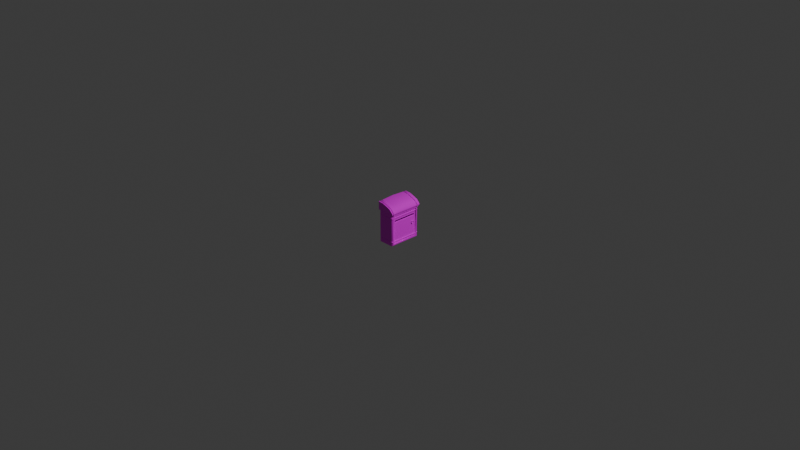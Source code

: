 # Source: mailbox.blend  (saved by Blender 4.5.88; exported with 4.5.12 LTS)
import bpy
from mathutils import Matrix  # noqa: F401  (used for matrix-valued properties, if any)

bpy.ops.wm.read_factory_settings(use_empty=True)
scene = bpy.context.scene
scene.name = 'Scene'

# ---- collections
col_collection = bpy.data.collections.new('Collection'); scene.collection.children.link(col_collection)

# ---- images (referenced by path relative to the original .blend; pixels are not part of the script)
import os
ASSET_DIR = os.environ.get("B2B_ASSET_DIR", "")  # directory of the original .blend (textures are referenced by path, not embedded)
HERE = os.path.dirname(os.path.abspath(__file__))  # packed textures are extracted next to this script under _unpacked/

def load_image(name, relpath, width, height, colorspace="sRGB"):
    """Load a texture the original file referenced (path relative to the .blend, or extracted next to this script)."""
    p = next((c for c in (os.path.join(HERE, relpath), os.path.join(ASSET_DIR, relpath)) if relpath and os.path.exists(c)), "")
    if p:
        img = bpy.data.images.load(p, check_existing=True)
        img.name = name
    else:  # same state as the original file: an image datablock whose file is absent (Cycles renders it pink)
        img = bpy.data.images.new(name, width, height)
        img.source = "FILE"
        img.filepath = "//" + (relpath or name)
    img.colorspace_settings.name = colorspace
    return img
img_mail_box_color_png = load_image('mail_box_color.png', 'mail_box_color.png', 1024, 1024, 'sRGB')

# ---- materials (node trees are filled in below, after node groups)
mat_mailbox = bpy.data.materials.new('MailBox')
mat_mailbox.alpha_threshold = 0.0
mat_mailbox.roughness = 0.5
mat_mailbox.line_color = (0.0, 0.0, 0.0, 1.0)

# ---- material node trees
mat_mailbox.use_nodes = True; mat_mailbox.node_tree.nodes.clear()
_N = mat_mailbox.node_tree.nodes; _L = mat_mailbox.node_tree.links
n0 = _N.new('ShaderNodeOutputMaterial'); n0.name = 'Material Output'; n0.location = (453, 118)
n1 = _N.new('ShaderNodeBsdfPrincipled'); n1.name = 'Principled BSDF'; n1.location = (53, 118)
n1.inputs[2].default_value = 0.1
n1.inputs[3].default_value = 1.45
n2 = _N.new('ShaderNodeTexImage'); n2.name = 'Image Texture'; n2.location = (-374, 47)
n2.image = img_mail_box_color_png
_L.new(n1.outputs[0], n0.inputs[0])
_L.new(n2.outputs[0], n1.inputs[0])
n0.is_active_output = True

# ---- world
world_world = bpy.data.worlds.new('World'); scene.world = world_world
world_world.use_nodes = True; world_world.node_tree.nodes.clear()
_N = world_world.node_tree.nodes; _L = world_world.node_tree.links
n0 = _N.new('ShaderNodeOutputWorld'); n0.name = 'World Output'; n0.location = (200, 100)
n1 = _N.new('ShaderNodeBackground'); n1.name = 'Background'; n1.location = (-200, 100)
n1.inputs[0].default_value = (0.05088, 0.05088, 0.05088, 1.0)
_L.new(n1.outputs[0], n0.inputs[0])
n0.is_active_output = True
world_world.color = (0.05088, 0.05088, 0.05088)
world_world.sun_shadow_jitter_overblur = 0.0

# ---- cameras
cam_camera = bpy.data.cameras.new('Camera')
cam_camera.clip_end = 100.0
cam_camera.ortho_scale = 7.314

# ---- lights
light_light = bpy.data.lights.new('Light', 'POINT')
light_light.energy = 1000.0
light_light.shadow_soft_size = 0.1

# ---- meshes
me_cube = bpy.data.meshes.new('Cube')
me_cube.from_pydata([(0.4314, -0.8525, -1.175), (0.4314, 0.8747, -1.175), (-0.5181, 1.011, 0.6885), (-0.5181, 1.029, -1.312), (-0.5181, -0.9889, 0.6885), (-0.5221, -0.9982, -1.304), (0.4923, 0.8747, 0.6885), (0.4233, 1.011, 0.6885), (0.4721, 0.9711, 0.6885), (0.4923, 0.8747, -1.175), (0.4233, 1.029, -1.312), (0.4721, 0.9711, -1.272), (0.4233, -0.9889, 0.6885), (0.4721, -0.9489, 0.6885), (0.4923, -0.8525, -1.175), (0.4194, -0.9982, -1.304), (0.4721, -0.9489, -1.272), (-0.5221, -0.9982, 0.5542), (-0.5181, 1.029, 0.5462), (0.4314, -0.8525, 0.5559), (0.4314, 0.8747, 0.5559), (0.4923, 0.8747, 0.5559), (0.4721, 0.9711, 0.5491), (0.4233, 1.029, 0.5462), (0.4194, -0.9982, 0.5542), (0.4721, -0.9489, 0.5491), (0.4178, 0.8747, 0.5559), (0.4923, -0.8525, 0.6885), (0.4178, -0.8525, 0.5559), (0.4923, -0.8525, 0.5559), (0.3887, 0.8747, -1.017), (0.3887, 0.8747, -1.102), (0.3887, -0.8525, -1.017), (0.3887, -0.8525, -1.102), (0.3887, 0.8747, 0.4922), (0.3887, 0.8747, 0.4068), (0.3887, -0.8525, 0.4922), (0.3887, -0.8525, 0.4068), (0.4314, 0.8747, 0.2719), (-0.3437, 0.7712, 0.368), (0.4314, -0.8525, 0.2719), (0.4314, 0.7712, 0.2719), (0.4314, 0.7712, 0.1413), (0.4314, -0.8525, 0.141), (0.3791, 0.7707, 0.1696), (0.4314, 0.8747, 0.1413), (0.4314, -0.7498, 0.2719), (0.4314, -0.7498, 0.141), (-0.3437, -0.749, 0.368), (-0.3437, 0.7712, -1.232), (-0.3437, -0.749, -1.232), (0.3791, 0.7712, -1.232), (0.3791, -0.749, -1.232), (0.3791, -0.7498, 0.1696), (0.4741, 0.8747, -1.041), (0.4616, 0.8747, -1.017), (0.4616, 0.8747, -1.102), (0.4741, 0.8747, -1.078), (0.4616, -0.8525, -1.017), (0.4741, -0.8525, -1.041), (0.4741, -0.8525, -1.078), (0.4616, -0.8525, -1.102), (0.4741, 0.8747, 0.4662), (0.461, 0.8747, 0.4922), (0.461, 0.8747, 0.4068), (0.4741, 0.8747, 0.4328), (0.461, -0.8525, 0.4922), (0.4741, -0.8525, 0.4662), (0.4741, -0.8525, 0.4328), (0.461, -0.8525, 0.4068), (0.4173, 0.7712, 0.1696), (0.4314, -0.7498, 0.1417), (0.4173, -0.7498, 0.1696), (-0.5802, -1.064, 1.263), (-0.5802, 1.086, 1.263), (0.5544, -1.064, 0.8283), (0.5544, 1.086, 0.8283), (0.3707, -1.083, 1.047), (-0.2053, -1.081, 1.25), (0.1594, -1.086, 1.138), (-0.2053, 1.07, 1.25), (0.3707, 1.067, 1.047), (0.1594, 1.064, 1.138), (-0.5802, -1.064, 0.7619), (-0.5416, -0.9909, 0.673), (-0.5802, 1.086, 0.7619), (-0.5416, 1.013, 0.673), (0.5544, 1.086, 0.7619), (0.5158, 1.013, 0.673), (0.5544, -1.064, 0.7619), (0.5158, -0.9909, 0.673), (0.3707, 0.8475, 1.047), (-0.4484, -0.783, 0.6547), (0.1594, -0.9933, 1.138), (0.5142, 0.9754, 0.673), (-0.5416, -0.7846, 0.673), (0.517, 0.8897, 0.6712), (0.4241, 0.8912, 0.6547), (0.5529, -0.9819, 0.7634), (-0.5802, -0.9597, 1.263), (0.5505, -0.8493, 0.8322), (0.5544, 1.026, 0.7619), (0.5529, -0.9819, 0.8298), (0.1594, -0.8434, 1.138), (0.3707, -0.8357, 1.047), (-0.4484, 0.9057, 0.6547), (0.4226, -0.8432, 0.6547), (0.5544, 0.8919, 0.7619), (0.5505, -0.8493, 0.7658), (0.5158, -0.8505, 0.673), (-0.5802, 0.8919, 1.263), (-0.2053, -0.8302, 1.25), (0.1594, 0.8398, 1.138), (-0.2053, -0.9848, 1.25), (0.1594, 0.9944, 1.138), (0.3707, 0.9991, 1.047), (0.3707, -0.9884, 1.047), (0.5544, 0.8919, 0.8283), (0.5158, -0.9372, 0.673), (-0.5802, 1.026, 1.263), (0.5544, 1.026, 0.8283), (-0.5802, -0.7912, 1.263), (-0.2053, 1.002, 1.25), (-0.2053, 0.853, 1.25), (-0.5416, 0.8982, 0.673), (-0.5544, -0.9596, 1.285), (-0.5544, -0.7911, 1.285), (0.5787, -0.9818, 0.8516), (0.5763, -0.8492, 0.854), (-0.1794, 1.002, 1.271), (-0.1794, 0.8531, 1.271), (0.1853, -0.9932, 1.16), (0.1853, -0.8433, 1.16), (0.3965, -0.9883, 1.069), (0.3965, -0.8356, 1.069), (0.4239, 0.8882, 0.6251), (0.5416, 0.9755, 0.6948), (0.5416, 0.8926, 0.6948), (0.5802, 1.026, 0.7836), (0.5802, 0.892, 0.7836), (0.5802, 0.892, 0.8501), (0.5763, -0.8492, 0.7875), (0.5416, -0.8504, 0.6948), (0.3965, 0.8476, 1.069), (-0.5544, 0.892, 1.285), (-0.1794, -0.8301, 1.271), (0.1853, 0.8399, 1.16), (-0.1794, -0.9847, 1.271), (0.5416, -0.9371, 0.6948), (0.5787, -0.9818, 0.7851), (-0.5544, 1.026, 1.285), (0.5802, 1.026, 0.8501), (0.1853, 0.9945, 1.16), (0.3965, 0.9991, 1.069), (0.5171, 0.9753, 0.6418), (0.541, 0.9755, 0.6632), (0.5422, 0.8909, 0.6629), (0.5382, -0.9329, 0.6539), (0.5123, -0.933, 0.6322), (0.4192, -0.8212, 0.6138), (0.5112, -0.8442, 0.6293), (0.5382, -0.8463, 0.6539), (-0.5802, 0.05035, 1.312), (0.5524, 0.02134, 0.8787), (-0.2053, 0.0114, 1.298), (0.1594, -0.00182, 1.187), (0.3707, 0.00589, 1.095), (0.4226, 0.02408, 0.6547), (0.5158, 0.02055, 0.673), (0.5524, 0.02134, 0.7638), (0.5188, 0.8874, 0.6419), (0.4904, -0.9305, 0.4922), (0.4904, -0.9305, 0.4068), (-0.4966, -0.9305, 0.4922), (-0.4966, -0.9305, 0.4068), (0.4328, -1.016, 0.4662), (0.4413, -1.003, 0.4922), (0.4413, -1.003, 0.4068), (0.4328, -1.016, 0.4328), (-0.4966, -1.003, 0.4922), (-0.4966, -1.016, 0.4662), (-0.4966, -1.016, 0.4328), (-0.4966, -1.003, 0.4068), (0.4904, -0.9305, -1.004), (0.4904, -0.9305, -1.09), (-0.4966, -0.9305, -1.004), (-0.4966, -0.9305, -1.09), (0.4328, -1.016, -1.03), (0.4416, -1.003, -1.004), (0.4416, -1.003, -1.09), (0.4328, -1.016, -1.064), (-0.4966, -1.003, -1.004), (-0.4966, -1.016, -1.03), (-0.4966, -1.016, -1.064), (-0.4966, -1.003, -1.09), (-0.5016, 0.9569, 0.4922), (-0.5016, 0.9569, 0.4068), (0.4854, 0.9569, 0.4922), (0.4854, 0.9569, 0.4068), (-0.5016, 1.042, 0.4662), (-0.5016, 1.029, 0.4922), (-0.5016, 1.029, 0.4068), (-0.5016, 1.042, 0.4328), (0.4363, 1.029, 0.4922), (0.4271, 1.042, 0.4662), (0.4271, 1.042, 0.4328), (0.4363, 1.029, 0.4068), (-0.5016, 0.9569, -1.004), (-0.5016, 0.9569, -1.09), (0.4854, 0.9569, -1.004), (0.4854, 0.9569, -1.09), (-0.5016, 1.042, -1.03), (-0.5016, 1.029, -1.004), (-0.5016, 1.029, -1.09), (-0.5016, 1.042, -1.064), (0.4361, 1.029, -1.004), (0.4269, 1.042, -1.03), (0.4269, 1.042, -1.064), (0.4361, 1.029, -1.09), (0.3832, 0.7288, -0.2692), (0.4796, 0.6991, -0.2692), (0.3832, 0.7157, -0.3178), (0.4796, 0.69, -0.303), (0.3832, 0.6801, -0.3535), (0.4796, 0.6653, -0.3278), (0.3832, 0.6315, -0.3665), (0.4796, 0.6315, -0.3368), (0.3832, 0.5828, -0.3535), (0.4796, 0.5976, -0.3278), (0.3832, 0.5472, -0.3178), (0.4796, 0.5729, -0.303), (0.3832, 0.5341, -0.2692), (0.4796, 0.5638, -0.2692), (0.3832, 0.5472, -0.2205), (0.4796, 0.5729, -0.2354), (0.3832, 0.5828, -0.1849), (0.4796, 0.5976, -0.2106), (0.3832, 0.6315, -0.1719), (0.4796, 0.6315, -0.2016), (0.3832, 0.6801, -0.1849), (0.4796, 0.6653, -0.2106), (0.3832, 0.7157, -0.2205), (0.4796, 0.69, -0.2354), (0.4796, 0.7157, -0.3178), (0.4796, 0.7288, -0.2692), (0.4796, 0.6801, -0.3535), (0.4796, 0.6315, -0.3665), (0.4796, 0.5828, -0.3535), (0.4796, 0.5472, -0.3178), (0.4796, 0.5341, -0.2692), (0.4796, 0.5472, -0.2205), (0.4796, 0.5828, -0.1849), (0.4796, 0.6315, -0.1719), (0.4796, 0.6801, -0.1849), (0.4796, 0.7157, -0.2205), (0.4479, 0.69, -0.303), (0.4479, 0.6991, -0.2692), (0.4479, 0.6653, -0.3278), (0.4479, 0.6315, -0.3368), (0.4479, 0.5976, -0.3278), (0.4479, 0.5729, -0.303), (0.4479, 0.5638, -0.2692), (0.4479, 0.5729, -0.2354), (0.4479, 0.5976, -0.2106), (0.4479, 0.6315, -0.2016), (0.4479, 0.6653, -0.2106), (0.4479, 0.69, -0.2354)], [], [(20, 21, 26), (17, 4, 2, 18), (15, 24, 17, 5), (14, 9, 1, 0), (21, 9, 11, 22), (22, 11, 10, 23), (24, 15, 16, 25), (15, 10, 11, 16), (16, 11, 9, 14), (18, 2, 7, 23), (3, 10, 15, 5), (24, 12, 4, 17), (13, 25, 29, 27), (12, 24, 25, 13), (8, 22, 23, 7), (6, 21, 22, 8), (38, 20, 41), (21, 6, 27, 29), (26, 21, 29, 28), (40, 43, 47, 46), (44, 39, 49, 51), (3, 18, 23, 10), (17, 18, 3, 5), (25, 16, 14, 29), (29, 14, 0, 43, 40, 19), (9, 21, 20, 38, 45, 1), (45, 38, 41, 42), (52, 51, 49, 50), (39, 48, 50, 49), (52, 53, 44, 51), (58, 59, 54, 55), (56, 57, 60, 61), (58, 55, 30, 32), (54, 59, 60, 57), (33, 31, 56, 61), (66, 67, 62, 63), (64, 65, 68, 69), (66, 63, 34, 36), (62, 67, 68, 65), (37, 35, 64, 69), (70, 72, 71, 42), (44, 53, 72, 70), (72, 46, 71), (41, 20, 19, 46), (46, 19, 40), (48, 53, 52, 50), (42, 41, 70), (48, 46, 72, 53), (70, 41, 39, 44), (48, 39, 41, 46), (1, 45, 42, 71, 43, 0), (113, 78, 79, 93), (93, 79, 77, 116), (113, 99, 73, 78), (102, 116, 77, 75), (73, 83, 89, 75, 77, 79, 78), (88, 86, 85, 87), (84, 90, 89, 83), (97, 88, 94), (94, 88, 87, 101), (102, 75, 89, 98), (163, 100, 108, 169), (168, 96, 107, 169), (167, 97, 96, 168), (105, 124, 86), (163, 166, 104, 100), (164, 162, 121, 111), (165, 103, 104, 166), (164, 111, 103, 165), (90, 106, 118), (90, 118, 98, 89), (80, 122, 114, 82), (82, 114, 115, 81), (80, 74, 119, 122), (76, 81, 115, 120), (124, 95, 84, 83, 85, 86), (76, 120, 101, 87), (123, 112, 146, 130), (102, 98, 149, 127), (161, 160, 109), (104, 103, 132, 134), (76, 87, 85, 74, 80, 82, 81), (112, 91, 143, 146), (98, 118, 148, 149), (111, 121, 126, 145), (74, 85, 83, 73, 99, 121, 162, 110, 119), (94, 101, 138, 136), (94, 136, 155, 154), (110, 123, 130, 144), (121, 99, 125, 126), (100, 104, 134, 128), (101, 120, 151, 138), (151, 140, 139, 138), (148, 142, 141, 149), (151, 153, 143, 140), (129, 150, 144, 130), (152, 146, 143, 153), (129, 130, 146, 152), (128, 127, 149, 141), (128, 134, 133, 127), (145, 126, 125, 147), (132, 131, 133, 134), (145, 147, 131, 132), (137, 136, 138, 139), (107, 96, 137, 139), (103, 111, 145, 132), (114, 122, 129, 152), (160, 159, 106, 109), (115, 114, 152, 153), (122, 119, 150, 129), (116, 102, 127, 133), (120, 115, 153, 151), (99, 113, 147, 125), (93, 116, 133, 131), (113, 93, 131, 147), (117, 107, 139, 140), (91, 117, 140, 143), (119, 110, 144, 150), (108, 100, 128, 141), (161, 109, 142), (136, 137, 156, 155), (160, 161, 157, 158), (108, 141, 142, 109), (142, 148, 157, 161), (148, 118, 158, 157), (118, 106, 159, 158), (154, 170, 135), (123, 164, 165, 112), (112, 165, 166, 91), (123, 110, 162, 164), (117, 91, 166, 163), (106, 167, 168, 109), (109, 168, 169, 108), (117, 163, 169, 107), (156, 170, 154, 155), (137, 96, 156), (97, 105, 86, 88), (84, 95, 92), (105, 92, 95, 124), (96, 97, 135, 170), (154, 135, 97, 94), (159, 160, 158), (96, 170, 156), (106, 90, 84, 92), (173, 171, 172, 174), (179, 180, 175, 176), (177, 178, 181, 182), (179, 176, 171, 173), (175, 180, 181, 178), (171, 176, 175, 178, 177, 172), (174, 172, 177, 182), (179, 173, 174, 182, 181, 180), (185, 183, 184, 186), (191, 192, 187, 188), (189, 190, 193, 194), (191, 188, 183, 185), (187, 192, 193, 190), (183, 188, 187, 190, 189, 184), (186, 184, 189, 194), (191, 185, 186, 194, 193, 192), (197, 195, 196, 198), (203, 204, 199, 200), (201, 202, 205, 206), (203, 200, 195, 197), (199, 204, 205, 202), (195, 200, 199, 202, 201, 196), (198, 196, 201, 206), (203, 197, 198, 206, 205, 204), (209, 207, 208, 210), (215, 216, 211, 212), (213, 214, 217, 218), (215, 212, 207, 209), (211, 216, 217, 214), (207, 212, 211, 214, 213, 208), (210, 208, 213, 218), (215, 209, 210, 218, 217, 216), (219, 244, 243, 221), (221, 243, 245, 223), (223, 245, 246, 225), (225, 246, 247, 227), (227, 247, 248, 229), (229, 248, 249, 231), (231, 249, 250, 233), (233, 250, 251, 235), (235, 251, 252, 237), (237, 252, 253, 239), (226, 224, 257, 258), (239, 253, 254, 241), (241, 254, 244, 219), (219, 221, 223, 225, 227, 229, 231, 233, 235, 237, 239, 241), (220, 222, 243, 244), (222, 224, 245, 243), (224, 226, 246, 245), (226, 228, 247, 246), (228, 230, 248, 247), (230, 232, 249, 248), (232, 234, 250, 249), (234, 236, 251, 250), (236, 238, 252, 251), (238, 240, 253, 252), (240, 242, 254, 253), (242, 220, 244, 254), (255, 256, 266, 265, 264, 263, 262, 261, 260, 259, 258, 257), (240, 238, 264, 265), (234, 232, 261, 262), (228, 226, 258, 259), (242, 240, 265, 266), (222, 220, 256, 255), (236, 234, 262, 263), (230, 228, 259, 260), (220, 242, 266, 256), (224, 222, 255, 257), (238, 236, 263, 264), (232, 230, 260, 261)])
me_cube.polygons.foreach_set('use_smooth', [True] * 214)
_k = set([(0, 1), (0, 43), (1, 45), (2, 4), (2, 7), (2, 18), (3, 5), (3, 10), (3, 18), (4, 12), (4, 17), (5, 15), (5, 17), (6, 8), (6, 27), (7, 8), (7, 23), (10, 15), (10, 23), (12, 13), (12, 24), (13, 27), (15, 24), (19, 20), (19, 40), (20, 38), (38, 45), (39, 41), (39, 48), (39, 49), (40, 43), (41, 42), (41, 46), (42, 70), (42, 71), (44, 51), (44, 53), (44, 70), (46, 48), (46, 71), (48, 50), (49, 50), (49, 51), (50, 52), (51, 52), (52, 53), (53, 72), (71, 72), (73, 78), (73, 83), (73, 99), (74, 80), (74, 85), (74, 119), (75, 77), (75, 89), (76, 81), (76, 87), (77, 79), (78, 79), (80, 82), (81, 82), (83, 84), (83, 85), (83, 89), (84, 90), (84, 92), (84, 95), (85, 86), (85, 87), (86, 88), (86, 105), (86, 124), (87, 88), (87, 101), (88, 94), (88, 97), (89, 90), (89, 98), (90, 106), (90, 118), (91, 112), (91, 117), (92, 95), (92, 105), (93, 113), (93, 116), (94, 97), (94, 101), (95, 124), (96, 97), (96, 107), (96, 168), (97, 135), (97, 167), (98, 102), (98, 118), (99, 113), (99, 121), (99, 125), (100, 104), (100, 108), (102, 116), (103, 104), (103, 111), (105, 124), (106, 109), (106, 118), (106, 159), (106, 167), (107, 117), (107, 169), (108, 109), (108, 169), (109, 168), (110, 119), (110, 123), (110, 144), (110, 162), (111, 121), (112, 123), (114, 115), (114, 122), (115, 120), (119, 122), (119, 150), (121, 126), (121, 162), (125, 147), (126, 145), (127, 133), (127, 149), (128, 134), (128, 141), (129, 150), (129, 152), (130, 144), (130, 146), (131, 133), (131, 147), (132, 134), (132, 145), (135, 154), (135, 170), (136, 137), (136, 138), (136, 155), (137, 139), (137, 156), (138, 151), (139, 140), (140, 143), (141, 142), (142, 148), (142, 161), (143, 146), (148, 149), (148, 157), (151, 153), (152, 153), (154, 155), (155, 156), (156, 170), (157, 158), (157, 161), (158, 159), (159, 160), (160, 161), (173, 174), (173, 179), (174, 182), (179, 180), (180, 181), (181, 182), (185, 186), (185, 191), (186, 194), (191, 192), (192, 193), (193, 194), (195, 196), (195, 200), (196, 201), (199, 200), (199, 202), (201, 202), (207, 208), (207, 212), (208, 213), (211, 212), (211, 214), (213, 214), (220, 222), (220, 242), (222, 224), (224, 226), (226, 228), (228, 230), (230, 232), (232, 234), (234, 236), (236, 238), (238, 240), (240, 242), (243, 244), (243, 245), (244, 254), (245, 246), (246, 247), (247, 248), (248, 249), (249, 250), (250, 251), (251, 252), (252, 253), (253, 254)])
me_cube.attributes.new('sharp_edge', 'BOOLEAN', 'EDGE').data.foreach_set('value', [ (min(e.vertices), max(e.vertices)) in _k for e in me_cube.edges])
_uv = me_cube.uv_layers.new(name='UVMap')
_uv.uv.foreach_set('vector', [0.6927, 0.2697, 0.6927, 0.27, 0.6927, 0.2696, 0.2522, 0.005201, 0.27, 0.00643, 0.27, 0.2714, 0.2512, 0.2738, 0.6772, 0.7567, 0.6772, 0.5105, 0.8019, 0.5105, 0.8019, 0.7567, 0.9868, 0.6942, 0.9868, 0.4654, 0.9948, 0.4654, 0.9948, 0.6942, 0.3008, 0.02274, 0.3008, 0.2519, 0.288, 0.2648, 0.288, 0.02378, 0.288, 0.02378, 0.288, 0.2648, 0.2804, 0.2703, 0.2804, 0.02445, 0.6772, 0.5105, 0.6772, 0.7567, 0.6701, 0.7524, 0.6701, 0.5111, 0.1299, 0.7749, 0.1304, 0.5063, 0.137, 0.5139, 0.137, 0.7683, 0.5425, 0.2648, 0.288, 0.2648, 0.3008, 0.2519, 0.5297, 0.2519, 0.2804, 0.5392, 0.2804, 0.5203, 0.4052, 0.5204, 0.4051, 0.5392, 0.005705, 0.5063, 0.1304, 0.5063, 0.1299, 0.7749, 0.005201, 0.7749, 0.6772, 0.5105, 0.6766, 0.4927, 0.8014, 0.4927, 0.8019, 0.5105, 0.5425, 0.005336, 0.5425, 0.02379, 0.5297, 0.02276, 0.5297, 0.005212, 0.6766, 0.4927, 0.6772, 0.5105, 0.6701, 0.5111, 0.6701, 0.4927, 0.4116, 0.5203, 0.4116, 0.5387, 0.4051, 0.5392, 0.4052, 0.5204, 0.3008, 0.005201, 0.3008, 0.02274, 0.288, 0.02378, 0.288, 0.005323, 0.2804, 0.3183, 0.2804, 0.2807, 0.2941, 0.3183, 0.3008, 0.02274, 0.3008, 0.005201, 0.5297, 0.005212, 0.5297, 0.02276, 0.9404, 0.7046, 0.9502, 0.7046, 0.9502, 0.9335, 0.9404, 0.9335, 0.5093, 0.3183, 0.5093, 0.3357, 0.4957, 0.3357, 0.4957, 0.3183, 0.7225, 0.2966, 0.8183, 0.2703, 0.8183, 0.4823, 0.7225, 0.4823, 0.2804, 0.7854, 0.2804, 0.5392, 0.4051, 0.5392, 0.4051, 0.7854, 0.2522, 0.005201, 0.2512, 0.2738, 0.005201, 0.2738, 0.006271, 0.005201, 0.5425, 0.02379, 0.5425, 0.2648, 0.5297, 0.2519, 0.5297, 0.02276, 0.9887, 0.7046, 0.9887, 0.934, 0.9806, 0.934, 0.9806, 0.7596, 0.9806, 0.7423, 0.9806, 0.7046, 0.9716, 0.2346, 0.9716, 0.005201, 0.9796, 0.005201, 0.9796, 0.04284, 0.9796, 0.06013, 0.9796, 0.2346, 0.2804, 0.3356, 0.2804, 0.3183, 0.2941, 0.3183, 0.2941, 0.3356, 0.8123, 0.906, 0.8123, 0.7046, 0.9071, 0.7046, 0.9071, 0.906, 0.005201, 0.2842, 0.2066, 0.2842, 0.2066, 0.4959, 0.005201, 0.4959, 0.7052, 0.4822, 0.5197, 0.4823, 0.5197, 0.2808, 0.7052, 0.2807, 0.9365, 0.6942, 0.9333, 0.6942, 0.9333, 0.4654, 0.9365, 0.4654, 0.9252, 0.4654, 0.9285, 0.4654, 0.9285, 0.6942, 0.9252, 0.6942, 0.9606, 0.9335, 0.9606, 0.7046, 0.9702, 0.7046, 0.9702, 0.9335, 0.9333, 0.4654, 0.9333, 0.6942, 0.9285, 0.6942, 0.9285, 0.4654, 0.9469, 0.6942, 0.9469, 0.4654, 0.9565, 0.4654, 0.9565, 0.6942, 0.9412, 0.234, 0.9378, 0.234, 0.9378, 0.005203, 0.9412, 0.005201, 0.9299, 0.005201, 0.9334, 0.005203, 0.9334, 0.234, 0.9299, 0.234, 0.9669, 0.6942, 0.9669, 0.4654, 0.9764, 0.4654, 0.9764, 0.6942, 0.9378, 0.005203, 0.9378, 0.234, 0.9334, 0.234, 0.9334, 0.005203, 0.9516, 0.234, 0.9516, 0.005201, 0.9612, 0.005201, 0.9612, 0.234, 0.2941, 0.332, 0.4957, 0.332, 0.4957, 0.3356, 0.2941, 0.3356, 0.9519, 0.2535, 0.9519, 0.455, 0.9469, 0.455, 0.9469, 0.2534, 0.8217, 0.03148, 0.8236, 0.01793, 0.8236, 0.03518, 0.2941, 0.3183, 0.2804, 0.2807, 0.5093, 0.2808, 0.4957, 0.3183, 0.4957, 0.3183, 0.5093, 0.2808, 0.5093, 0.3183, 0.7209, 0.005201, 0.8167, 0.03148, 0.8167, 0.2171, 0.7209, 0.2171, 0.7156, 0.3004, 0.7156, 0.2831, 0.7174, 0.2966, 0.7209, 0.005201, 0.8236, 0.01793, 0.8217, 0.03148, 0.8167, 0.03148, 0.7174, 0.2966, 0.7156, 0.2831, 0.8183, 0.2703, 0.7225, 0.2966, 0.8123, 0.6941, 0.8123, 0.4927, 0.9148, 0.4927, 0.9148, 0.6942, 0.2804, 0.5099, 0.2804, 0.3356, 0.2941, 0.3356, 0.4957, 0.3356, 0.5093, 0.3357, 0.5093, 0.5099, 0.6725, 0.8165, 0.6852, 0.8168, 0.685, 0.8667, 0.6727, 0.8665, 0.6727, 0.8665, 0.685, 0.8667, 0.6841, 0.8961, 0.6715, 0.8959, 0.6725, 0.8165, 0.6701, 0.7671, 0.684, 0.7673, 0.6852, 0.8168, 0.6701, 0.9239, 0.6715, 0.8959, 0.6841, 0.8961, 0.681, 0.9243, 0.422, 0.5203, 0.4884, 0.5203, 0.4884, 0.6706, 0.4796, 0.6706, 0.4507, 0.6462, 0.4386, 0.6182, 0.4238, 0.5699, 0.422, 0.8263, 0.422, 0.6861, 0.4336, 0.681, 0.4336, 0.8313, 0.5001, 0.5255, 0.5001, 0.6656, 0.4884, 0.6706, 0.4884, 0.5203, 0.6475, 0.5088, 0.6597, 0.4927, 0.6595, 0.4977, 0.1154, 0.8096, 0.1106, 0.808, 0.1051, 0.7936, 0.1127, 0.7961, 0.2523, 0.4655, 0.2628, 0.4628, 0.2652, 0.4712, 0.2547, 0.474, 0.8919, 0.1207, 0.8982, 0.005345, 0.907, 0.005353, 0.9071, 0.1207, 0.9194, 0.1206, 0.9195, 0.2358, 0.9073, 0.2361, 0.9071, 0.1207, 0.9175, 0.8195, 0.9176, 0.7046, 0.93, 0.7048, 0.9299, 0.82, 0.532, 0.5069, 0.5197, 0.5079, 0.5197, 0.4927, 0.7096, 0.1206, 0.6817, 0.1184, 0.6829, 0.006927, 0.7105, 0.005201, 0.6023, 0.119, 0.5529, 0.124, 0.5541, 0.01249, 0.6035, 0.007458, 0.6522, 0.1173, 0.6534, 0.005831, 0.6829, 0.006927, 0.6817, 0.1184, 0.6023, 0.119, 0.6035, 0.007458, 0.6534, 0.005831, 0.6522, 0.1173, 0.6597, 0.7582, 0.6473, 0.7386, 0.6597, 0.7511, 0.2592, 0.4854, 0.2523, 0.4873, 0.2547, 0.474, 0.2652, 0.4712, 0.6978, 0.8165, 0.7067, 0.8165, 0.7078, 0.8664, 0.6986, 0.8664, 0.6986, 0.8664, 0.7078, 0.8664, 0.7072, 0.8959, 0.6981, 0.8959, 0.6978, 0.8165, 0.6956, 0.7671, 0.7036, 0.7671, 0.7067, 0.8165, 0.6956, 0.9241, 0.6981, 0.8959, 0.7072, 0.8959, 0.7036, 0.9241, 0.2321, 0.5312, 0.2321, 0.7542, 0.2321, 0.7815, 0.2202, 0.7912, 0.2202, 0.5063, 0.2321, 0.516, 0.1078, 0.7853, 0.1154, 0.7877, 0.1127, 0.7961, 0.1051, 0.7936, 0.8512, 0.3132, 0.8378, 0.3619, 0.8335, 0.3632, 0.847, 0.3146, 0.9038, 0.4291, 0.9114, 0.4335, 0.9072, 0.435, 0.8996, 0.4306, 0.2301, 0.4524, 0.2254, 0.4511, 0.2306, 0.4485, 0.2617, 0.4054, 0.2566, 0.3753, 0.2609, 0.3766, 0.266, 0.4067, 0.4424, 0.8313, 0.4336, 0.8313, 0.4336, 0.681, 0.5001, 0.681, 0.4983, 0.7307, 0.4836, 0.779, 0.4715, 0.807, 0.8378, 0.3619, 0.833, 0.392, 0.8287, 0.3934, 0.8335, 0.3632, 0.9114, 0.4335, 0.9242, 0.4352, 0.92, 0.4367, 0.9072, 0.435, 0.2427, 0.3268, 0.217, 0.2842, 0.2213, 0.2855, 0.2469, 0.3281, 0.1538, 0.5063, 0.2202, 0.5063, 0.2202, 0.7912, 0.1538, 0.7912, 0.1538, 0.7774, 0.1538, 0.7551, 0.1474, 0.6436, 0.1538, 0.532, 0.1538, 0.5143, 0.8456, 0.1695, 0.8583, 0.1677, 0.8626, 0.1691, 0.85, 0.171, 0.8456, 0.1695, 0.85, 0.171, 0.8464, 0.1732, 0.8423, 0.172, 0.8763, 0.2703, 0.8512, 0.3132, 0.847, 0.3146, 0.872, 0.2717, 0.2427, 0.6767, 0.265, 0.6777, 0.2648, 0.6807, 0.2425, 0.6797, 0.2508, 0.4409, 0.2617, 0.4054, 0.266, 0.4067, 0.2551, 0.4422, 0.8583, 0.1677, 0.8657, 0.163, 0.87, 0.1644, 0.8626, 0.1691, 0.7844, 0.2275, 0.8021, 0.2276, 0.802, 0.2364, 0.7843, 0.2363, 0.7681, 0.2486, 0.7567, 0.2488, 0.7563, 0.2363, 0.7739, 0.2364, 0.2425, 0.6663, 0.2461, 0.6381, 0.2662, 0.6381, 0.2603, 0.6663, 0.2456, 0.5587, 0.2425, 0.5093, 0.2603, 0.5093, 0.2654, 0.5587, 0.2467, 0.6086, 0.2672, 0.6086, 0.2662, 0.6381, 0.2461, 0.6381, 0.2456, 0.5587, 0.2654, 0.5587, 0.2672, 0.6086, 0.2467, 0.6086, 0.7562, 0.2275, 0.7738, 0.2276, 0.7739, 0.2364, 0.7563, 0.2363, 0.243, 0.8363, 0.2425, 0.8086, 0.2627, 0.8095, 0.2606, 0.8375, 0.2454, 0.7293, 0.2425, 0.6797, 0.2648, 0.6807, 0.2659, 0.7302, 0.2449, 0.7792, 0.2647, 0.7802, 0.2627, 0.8095, 0.2425, 0.8086, 0.2454, 0.7293, 0.2659, 0.7302, 0.2647, 0.7802, 0.2449, 0.7792, 0.8019, 0.2484, 0.7909, 0.2484, 0.7843, 0.2363, 0.802, 0.2364, 0.8517, 0.4328, 0.8645, 0.4351, 0.8602, 0.4362, 0.8475, 0.4342, 0.2566, 0.3753, 0.2427, 0.3268, 0.2469, 0.3281, 0.2609, 0.3766, 0.8725, 0.09683, 0.8591, 0.04811, 0.8634, 0.04946, 0.8768, 0.09818, 0.2254, 0.4511, 0.217, 0.4421, 0.2219, 0.4395, 0.2306, 0.4485, 0.8773, 0.1269, 0.8725, 0.09683, 0.8768, 0.09818, 0.8815, 0.1283, 0.8591, 0.04811, 0.834, 0.005201, 0.8383, 0.006553, 0.8634, 0.04946, 0.8909, 0.3938, 0.9038, 0.4291, 0.8996, 0.4306, 0.8867, 0.3953, 0.8657, 0.163, 0.8773, 0.1269, 0.8815, 0.1283, 0.87, 0.1644, 0.9291, 0.2703, 0.9058, 0.3142, 0.9016, 0.3158, 0.9249, 0.2719, 0.8945, 0.3635, 0.8909, 0.3938, 0.8867, 0.3953, 0.8902, 0.365, 0.9058, 0.3142, 0.8945, 0.3635, 0.8902, 0.365, 0.9016, 0.3158, 0.8443, 0.4281, 0.8517, 0.4328, 0.8475, 0.4342, 0.84, 0.4295, 0.833, 0.392, 0.8443, 0.4281, 0.84, 0.4295, 0.8287, 0.3934, 0.2425, 0.5063, 0.2603, 0.5063, 0.2603, 0.5093, 0.2425, 0.5093, 0.2434, 0.4457, 0.2508, 0.4409, 0.2551, 0.4422, 0.2477, 0.447, 0.2301, 0.4524, 0.2306, 0.4485, 0.2349, 0.4498, 0.7909, 0.2484, 0.8019, 0.2484, 0.8021, 0.2526, 0.7909, 0.2525, 0.6065, 0.2577, 0.6038, 0.2551, 0.6112, 0.2463, 0.6139, 0.2485, 0.2434, 0.4457, 0.2477, 0.447, 0.2349, 0.4498, 0.2306, 0.4485, 0.7567, 0.2488, 0.7681, 0.2486, 0.7677, 0.2541, 0.7562, 0.2542, 0.92, 0.4367, 0.9242, 0.4352, 0.9291, 0.4375, 0.9249, 0.439, 0.131, 0.7853, 0.1307, 0.7979, 0.1258, 0.8015, 0.1258, 0.7865, 0.6707, 0.2496, 0.6823, 0.2495, 0.6821, 0.2621, 0.6029, 0.2305, 0.6023, 0.119, 0.6522, 0.1173, 0.6529, 0.2289, 0.6529, 0.2289, 0.6522, 0.1173, 0.6817, 0.1184, 0.6823, 0.2299, 0.6029, 0.2305, 0.5535, 0.2355, 0.5529, 0.124, 0.6023, 0.119, 0.7105, 0.2359, 0.6823, 0.2299, 0.6817, 0.1184, 0.7096, 0.1206, 0.9176, 0.9344, 0.9175, 0.8195, 0.9299, 0.82, 0.93, 0.9354, 0.9195, 0.005201, 0.9194, 0.1206, 0.9071, 0.1207, 0.907, 0.005353, 0.8985, 0.2361, 0.8919, 0.1207, 0.9071, 0.1207, 0.9073, 0.2361, 0.6819, 0.2463, 0.6823, 0.2495, 0.6707, 0.2496, 0.6707, 0.2464, 0.8602, 0.4362, 0.8645, 0.4351, 0.8637, 0.4385, 0.6475, 0.5088, 0.532, 0.5069, 0.5197, 0.4927, 0.6597, 0.4927, 0.5197, 0.7582, 0.5197, 0.7309, 0.532, 0.7307, 0.532, 0.5069, 0.532, 0.7307, 0.5197, 0.7309, 0.5197, 0.5079, 0.8645, 0.4351, 0.873, 0.4259, 0.8763, 0.428, 0.8677, 0.4374, 0.8423, 0.172, 0.834, 0.1627, 0.8373, 0.1606, 0.8456, 0.1695, 0.6139, 0.2678, 0.6065, 0.2577, 0.6139, 0.2485, 0.8645, 0.4351, 0.8677, 0.4374, 0.8637, 0.4385, 0.6473, 0.7386, 0.6597, 0.7582, 0.5197, 0.7582, 0.532, 0.7307, 0.7947, 0.7671, 0.7947, 0.8978, 0.7833, 0.8978, 0.7833, 0.7671, 0.5414, 0.7686, 0.5448, 0.7686, 0.5448, 0.8917, 0.5414, 0.8929, 0.5527, 0.8929, 0.5492, 0.8917, 0.5492, 0.7686, 0.5527, 0.7686, 0.03475, 0.7853, 0.03475, 0.9083, 0.02518, 0.9147, 0.02518, 0.7853, 0.5448, 0.8917, 0.5448, 0.7686, 0.5492, 0.7686, 0.5492, 0.8917, 0.3351, 0.7958, 0.3351, 0.8053, 0.3317, 0.8072, 0.3272, 0.8073, 0.3238, 0.8057, 0.3238, 0.7961, 0.6065, 0.8994, 0.6065, 0.7686, 0.6161, 0.7751, 0.6161, 0.8994, 0.3889, 0.8053, 0.3889, 0.7958, 0.4002, 0.7958, 0.4002, 0.8053, 0.3968, 0.8071, 0.3923, 0.8071, 0.7729, 0.7671, 0.7729, 0.8978, 0.7616, 0.8978, 0.7616, 0.7671, 0.5197, 0.7686, 0.5231, 0.7686, 0.5231, 0.8917, 0.5197, 0.8929, 0.531, 0.8929, 0.5275, 0.8917, 0.5275, 0.7686, 0.531, 0.7686, 0.05472, 0.7853, 0.05472, 0.9083, 0.04515, 0.9147, 0.04515, 0.7853, 0.5231, 0.8917, 0.5231, 0.7686, 0.5275, 0.7686, 0.5275, 0.8917, 0.3568, 0.7958, 0.3568, 0.8053, 0.3534, 0.8072, 0.3489, 0.8073, 0.3455, 0.8057, 0.3455, 0.7961, 0.6265, 0.8994, 0.6265, 0.7686, 0.6361, 0.7751, 0.6361, 0.8994, 0.3672, 0.8053, 0.3672, 0.7958, 0.3785, 0.7958, 0.3785, 0.8053, 0.3751, 0.8071, 0.3706, 0.8071, 0.7182, 0.8978, 0.7182, 0.7671, 0.7295, 0.7671, 0.7295, 0.8978, 0.5744, 0.8929, 0.5709, 0.8917, 0.5709, 0.7686, 0.5744, 0.7686, 0.5631, 0.7686, 0.5665, 0.7686, 0.5665, 0.8917, 0.5631, 0.8929, 0.0851, 0.9083, 0.0851, 0.7853, 0.09467, 0.7853, 0.09467, 0.9147, 0.5709, 0.7686, 0.5709, 0.8917, 0.5665, 0.8917, 0.5665, 0.7686, 0.1474, 0.8129, 0.1474, 0.8034, 0.1508, 0.8016, 0.1552, 0.8016, 0.1587, 0.8034, 0.1587, 0.8129, 0.656, 0.7686, 0.656, 0.8994, 0.6465, 0.8994, 0.6465, 0.7751, 0.3021, 0.8053, 0.3021, 0.7958, 0.3134, 0.7961, 0.3134, 0.8057, 0.31, 0.8073, 0.3055, 0.8072, 0.7399, 0.8978, 0.7399, 0.7671, 0.7512, 0.7671, 0.7512, 0.8978, 0.5961, 0.8928, 0.5926, 0.8916, 0.5926, 0.7686, 0.5961, 0.7686, 0.5848, 0.7686, 0.5882, 0.7686, 0.5882, 0.8916, 0.5848, 0.8928, 0.06512, 0.9082, 0.06512, 0.7853, 0.0747, 0.7853, 0.0747, 0.9147, 0.5926, 0.7686, 0.5926, 0.8916, 0.5882, 0.8916, 0.5882, 0.7686, 0.1691, 0.8129, 0.1691, 0.8034, 0.1725, 0.8016, 0.1769, 0.8016, 0.1804, 0.8034, 0.1804, 0.8129, 0.01477, 0.7853, 0.01477, 0.916, 0.005201, 0.916, 0.005201, 0.7918, 0.2804, 0.8053, 0.2804, 0.7958, 0.2917, 0.7961, 0.2917, 0.8057, 0.2883, 0.8073, 0.2838, 0.8072, 0.6243, 0.2576, 0.6371, 0.2576, 0.6371, 0.264, 0.6243, 0.264, 0.5807, 0.2463, 0.5934, 0.2463, 0.5934, 0.251, 0.5806, 0.251, 0.5806, 0.251, 0.5934, 0.251, 0.5933, 0.2575, 0.5806, 0.2575, 0.5806, 0.2575, 0.5933, 0.2575, 0.5934, 0.2639, 0.5806, 0.2639, 0.5806, 0.2639, 0.5934, 0.2639, 0.5934, 0.2686, 0.5807, 0.2686, 0.6603, 0.264, 0.6475, 0.264, 0.6475, 0.2575, 0.6603, 0.2575, 0.6603, 0.2575, 0.6475, 0.2575, 0.6475, 0.2511, 0.6603, 0.2511, 0.6603, 0.2511, 0.6475, 0.2511, 0.6475, 0.2463, 0.6603, 0.2463, 0.7056, 0.2466, 0.7056, 0.2592, 0.6992, 0.259, 0.6992, 0.2463, 0.6992, 0.2463, 0.6992, 0.259, 0.6927, 0.2592, 0.6927, 0.2466, 0.22, 0.8061, 0.2202, 0.8016, 0.2244, 0.8016, 0.2242, 0.8061, 0.6243, 0.2463, 0.6371, 0.2463, 0.6371, 0.2511, 0.6243, 0.2511, 0.6243, 0.2511, 0.6371, 0.2511, 0.6371, 0.2576, 0.6243, 0.2576, 0.2328, 0.4628, 0.2386, 0.4661, 0.2419, 0.4719, 0.2419, 0.4786, 0.2386, 0.4843, 0.2328, 0.4877, 0.2261, 0.4877, 0.2204, 0.4843, 0.217, 0.4786, 0.217, 0.4719, 0.2204, 0.4661, 0.2261, 0.4628, 0.731, 0.2313, 0.727, 0.2336, 0.7242, 0.2309, 0.73, 0.2275, 0.727, 0.2336, 0.7247, 0.2377, 0.7209, 0.2366, 0.7242, 0.2309, 0.7247, 0.2377, 0.7247, 0.2423, 0.7209, 0.2433, 0.7209, 0.2366, 0.7247, 0.2423, 0.727, 0.2463, 0.7242, 0.2491, 0.7209, 0.2433, 0.727, 0.2463, 0.731, 0.2486, 0.73, 0.2524, 0.7242, 0.2491, 0.731, 0.2486, 0.7357, 0.2486, 0.7367, 0.2524, 0.73, 0.2524, 0.7357, 0.2486, 0.7397, 0.2463, 0.7425, 0.2491, 0.7367, 0.2524, 0.7397, 0.2463, 0.742, 0.2423, 0.7458, 0.2433, 0.7425, 0.2491, 0.742, 0.2423, 0.742, 0.2377, 0.7458, 0.2366, 0.7458, 0.2433, 0.742, 0.2377, 0.7397, 0.2336, 0.7425, 0.2309, 0.7458, 0.2366, 0.7397, 0.2336, 0.7357, 0.2313, 0.7367, 0.2275, 0.7425, 0.2309, 0.7357, 0.2313, 0.731, 0.2313, 0.73, 0.2275, 0.7367, 0.2275, 0.5552, 0.2486, 0.5592, 0.2463, 0.5638, 0.2463, 0.5678, 0.2486, 0.5702, 0.2526, 0.5702, 0.2573, 0.5678, 0.2613, 0.5638, 0.2636, 0.5592, 0.2636, 0.5552, 0.2613, 0.5529, 0.2573, 0.5529, 0.2526, 0.8168, 0.2308, 0.8168, 0.2353, 0.8126, 0.2353, 0.8126, 0.2308, 0.195, 0.8016, 0.195, 0.8061, 0.1908, 0.8061, 0.1908, 0.8016, 0.2202, 0.8106, 0.22, 0.8061, 0.2242, 0.8061, 0.2244, 0.8106, 0.8167, 0.2275, 0.8168, 0.2308, 0.8126, 0.2308, 0.8125, 0.2275, 0.2054, 0.8106, 0.2054, 0.8061, 0.2096, 0.8061, 0.2096, 0.8106, 0.8168, 0.2398, 0.8167, 0.243, 0.8125, 0.243, 0.8126, 0.2398, 0.195, 0.8106, 0.195, 0.8139, 0.1908, 0.8139, 0.1908, 0.8106, 0.2054, 0.8061, 0.2054, 0.8016, 0.2096, 0.8016, 0.2096, 0.8061, 0.2054, 0.8139, 0.2054, 0.8106, 0.2096, 0.8106, 0.2096, 0.8139, 0.8168, 0.2353, 0.8168, 0.2398, 0.8126, 0.2398, 0.8126, 0.2353, 0.195, 0.8061, 0.195, 0.8106, 0.1908, 0.8106, 0.1908, 0.8061])
me_cube.materials.append(mat_mailbox)
me_cube.use_mirror_vertex_groups = False
me_cube.update()
me_cube.normals_split_custom_set([tuple(v) for v in zip(*[iter([0.0, -0.4472, 0.8944, 0.9308, -0.1858, -0.3147, 0.0, 0.0, -1.0, -1.0, 0.001495, 0.007045, -0.9999, 0.001014, 0.01438, -0.9999, 0.001014, 0.01438, -1.0, 0.001506, 0.006876, 0.0, -1.0, 0.0, 0.0, -0.9994, 0.03479, 0.0, -0.9994, 0.03414, 0.0, -1.0, 0.0, 0.948, 0.2251, 0.2251, 0.948, -0.2251, 0.2251, 0.0, -0.7071, 0.7071, -6.926e-07, 0.7071, 0.7071, 0.9308, -0.1858, -0.3147, 0.948, -0.2251, 0.2251, 0.87, 0.2897, -0.399, 0.889, 0.4577, 0.01176, 0.889, 0.4577, 0.01176, 0.87, 0.2897, -0.399, 0.8024, 0.4286, -0.4153, 0.7371, 0.6754, 0.02092, 0.6715, -0.741, 0.008116, 0.7598, -0.4913, -0.4258, 0.8538, -0.3284, -0.4039, 0.8679, -0.4968, 0.003979, 0.7598, -0.4913, -0.4258, 0.8024, 0.4286, -0.4153, 0.87, 0.2897, -0.399, 0.8538, -0.3284, -0.4039, 0.8538, -0.3284, -0.4039, 0.87, 0.2897, -0.399, 0.948, -0.2251, 0.2251, 0.948, 0.2251, 0.2251, 0.0, 0.9981, 0.06162, 0.0, 0.9924, 0.123, 0.0, 0.9924, 0.123, 0.0, 0.9981, 0.06162, 0.0, -0.003924, -1.0, 0.0, -0.003924, -1.0, 0.0, -0.003924, -1.0, 0.0, -0.003924, -1.0, 0.0, -0.9994, 0.03479, 0.0, -0.9976, 0.0689, 0.0, -0.9976, 0.0689, 0.0, -0.9994, 0.03414, 0.864, -0.5034, 0.008355, 0.8679, -0.4968, 0.003979, 0.9308, 0.1858, -0.3147, 0.9947, -0.103, 0.0, 0.6607, -0.7505, 0.01585, 0.6715, -0.741, 0.008116, 0.8679, -0.4968, 0.003979, 0.864, -0.5034, 0.008355, 0.8793, 0.4757, 0.02309, 0.889, 0.4577, 0.01176, 0.7371, 0.6754, 0.02092, 0.7061, 0.7068, 0.04425, 0.9947, 0.103, 0.0, 0.9308, -0.1858, -0.3147, 0.889, 0.4577, 0.01176, 0.8793, 0.4757, 0.02309, 1.0, 0.0, 0.0, 1.0, 1.256e-08, 0.0, 1.0, 6.581e-09, 0.0, 0.9308, -0.1858, -0.3147, 0.9947, 0.103, 0.0, 0.9947, -0.103, 0.0, 0.9308, 0.1858, -0.3147, 0.0, 0.0, -1.0, 0.9308, -0.1858, -0.3147, 0.9308, 0.1858, -0.3147, 0.0, 0.0, -1.0, 1.0, 0.0, 0.0, 1.0, 0.0, 0.0, 1.0, 0.0, 0.0, 1.0, 6.572e-09, 0.0, 0.0005644, -1.0, 0.002672, -0.0002288, -1.0, 0.0002922, -0.0003841, -1.0, -0.0001736, -0.0003841, -1.0, -0.0001736, 0.0, 1.0, 0.0, 0.0, 0.9981, 0.06162, 0.0, 0.9981, 0.06162, 0.0, 1.0, 0.0, -1.0, 0.001495, 0.007045, -1.0, 0.001506, 0.006876, -1.0, 0.001957, 0.0, -1.0, 0.001957, 0.0, 0.8679, -0.4968, 0.003979, 0.8538, -0.3284, -0.4039, 0.948, 0.2251, 0.2251, 0.9308, 0.1858, -0.3147, 0.9308, 0.1858, -0.3147, 0.948, 0.2251, 0.2251, -6.926e-07, 0.7071, 0.7071, -9.795e-07, 1.0, -3.537e-08, -9.795e-07, 1.0, -3.537e-08, -9.795e-07, 1.0, -3.537e-08, 0.948, -0.2251, 0.2251, 0.9308, -0.1858, -0.3147, 0.0, -0.4472, 0.8944, 0.0, -1.0, 0.0, 0.0, -1.0, 0.0, 0.0, -0.7071, 0.7071, 1.0, -1.311e-08, 0.0, 1.0, 0.0, 0.0, 1.0, 6.581e-09, 0.0, 1.0, -1.748e-08, 0.0, 0.0, 0.0, 1.0, 0.0, 0.0, 1.0, 0.0, 0.0, 1.0, 0.0, 0.0, 1.0, 1.0, 0.0, 0.0, 1.0, 0.0, 0.0, 1.0, 0.0, 0.0, 1.0, 0.0, 0.0, -1.0, -2.798e-08, 0.0, -1.0, -2.798e-08, 0.0, -1.0, -2.798e-08, 0.0, -1.0, -2.798e-08, 0.0, 0.524, 0.0, 0.8517, 0.9728, 0.0, 0.2318, 0.9728, 0.0, 0.2318, 0.524, 0.0, 0.8517, 0.524, 0.0, -0.8517, 0.9728, 0.0, -0.2318, 0.9728, 0.0, -0.2318, 0.524, 0.0, -0.8517, 0.524, 0.0, 0.8517, 0.524, 0.0, 0.8517, 0.0, 0.0, 1.0, 0.0, 0.0, 1.0, 0.9728, 0.0, 0.2318, 0.9728, 0.0, 0.2318, 0.9728, 0.0, -0.2318, 0.9728, 0.0, -0.2318, 0.0, 0.0, -1.0, 0.0, 0.0, -1.0, 0.524, 0.0, -0.8517, 0.524, 0.0, -0.8517, 0.524, 0.0, 0.8517, 0.9728, 0.0, 0.2318, 0.9728, 0.0, 0.2318, 0.524, 0.0, 0.8517, 0.524, 0.0, -0.8517, 0.9728, 0.0, -0.2318, 0.9728, 0.0, -0.2318, 0.524, 0.0, -0.8517, 0.524, 0.0, 0.8517, 0.524, 0.0, 0.8517, 0.0, 0.0, 1.0, 0.0, 0.0, 1.0, 0.9728, 0.0, 0.2318, 0.9728, 0.0, 0.2318, 0.9728, 0.0, -0.2318, 0.9728, 0.0, -0.2318, 0.0, 0.0, -1.0, 0.0, 0.0, -1.0, 0.524, 0.0, -0.8517, 0.524, 0.0, -0.8517, 0.5273, 2.873e-05, 0.8497, 0.525, 2.86e-05, 0.8511, 0.8936, 4.877e-05, 0.4488, 0.8936, 4.877e-05, 0.4488, -5.135e-07, -7.839e-08, 1.0, -5.135e-07, -7.839e-08, 1.0, 0.525, 2.86e-05, 0.8511, 0.5273, 2.873e-05, 0.8497, 0.0004056, 1.0, -0.0002076, 0.0009265, 1.0, -0.0004741, 0.0, 1.0, 0.0, 1.0, 6.581e-09, 0.0, 1.0, 1.256e-08, 0.0, 1.0, 1.259e-08, 0.0, 1.0, 6.572e-09, 0.0, 1.0, 6.572e-09, 0.0, 1.0, 1.259e-08, 0.0, 1.0, 0.0, 0.0, 0.0006778, 1.0, 0.0002093, 0.0008649, 1.0, -0.0002015, 0.0006411, 1.0, 0.0002897, 0.0006411, 1.0, 0.0002897, 0.0, -1.0, 0.0, 0.001076, -1.0, 0.004129, 0.0004708, -1.0, 0.001806, 0.0006778, 1.0, 0.0002093, 0.0009265, 1.0, -0.0004741, 0.0004056, 1.0, -0.0002076, 0.0008649, 1.0, -0.0002015, 0.0004708, -1.0, 0.001806, 0.001076, -1.0, 0.004129, -0.0002288, -1.0, 0.0002922, 0.0005644, -1.0, 0.002672, -0.123, 3.89e-08, -0.9924, -0.123, 3.89e-08, -0.9924, -0.123, 3.89e-08, -0.9924, -0.123, 3.89e-08, -0.9924, 1.0, -2.621e-08, 0.0, 1.0, -1.311e-08, 0.0, 1.0, -1.748e-08, 0.0, 1.0, -2.621e-08, 0.0, 1.0, -2.621e-08, 0.0, 1.0, -2.621e-08, 0.0, 0.1617, 1.578e-08, 0.9868, 0.1678, 1.714e-08, 0.9858, 0.3447, 6.475e-07, 0.9387, 0.3447, 6.472e-07, 0.9387, 0.3447, 6.472e-07, 0.9387, 0.3447, 6.475e-07, 0.9387, 0.5923, 0.0005028, 0.8057, 0.6, 0.0005234, 0.8, 0.1617, 1.578e-08, 0.9868, 0.03589, -1.24e-08, 0.9994, 0.03589, -1.24e-08, 0.9994, 0.1678, 1.714e-08, 0.9858, 0.9388, 0.01007, 0.3443, 0.6, 0.0005234, 0.8, 0.5923, 0.0005028, 0.8057, 0.9388, 0.01007, 0.3444, -0.01536, -0.9991, -0.03828, -0.006528, -0.9996, -0.02725, -0.006552, -0.9996, -0.0273, -0.01522, -0.9991, -0.03837, -0.01467, -0.9992, -0.03842, -0.01481, -0.9991, -0.03867, -0.01517, -0.9991, -0.03849, 0.0, 0.772, -0.6357, 0.0, 0.772, -0.6357, 0.001481, 0.7756, -0.6312, 0.0008966, 0.7683, -0.6401, 0.0, -0.772, -0.6357, 0.0, -0.772, -0.6357, 0.0, -0.772, -0.6357, 0.0, -0.772, -0.6357, 0.2052, -0.006911, -0.9787, 0.2052, -0.006911, -0.9787, 0.2052, -0.006911, -0.9787, 0.9178, -0.01457, -0.3967, 0.9178, -0.01457, -0.3967, 0.9178, -0.01457, -0.3967, 0.9178, -0.01457, -0.3967, 0.9388, 0.01007, 0.3443, 0.9388, 0.01007, 0.3444, 0.9998, 0.01804, 0.0, 0.9998, 0.01804, 0.0, 0.9355, -0.0004508, 0.3533, 0.9452, -0.01972, 0.3258, 1.0, -0.002225, 7.375e-10, 1.0, -0.002225, 7.375e-10, 0.929, -0.001978, -0.37, 0.926, -0.002518, -0.3776, 0.926, -0.002518, -0.3776, 0.929, -0.001983, -0.3701, 0.1886, -0.000682, -0.982, 0.1842, -0.001333, -0.9829, 0.1842, -0.001333, -0.9829, 0.1888, -0.0006511, -0.982, -0.1933, -1.708e-07, -0.9811, -0.1933, -1.708e-07, -0.9811, -0.1933, -1.708e-07, -0.9811, 0.9355, -0.0004508, 0.3533, 0.5928, -6.668e-05, 0.8054, 0.6026, -0.04554, 0.7967, 0.9452, -0.01972, 0.3258, 0.1644, -0.001321, 0.9864, 0.03629, 0.003768, 0.9993, 0.02988, -0.05736, 0.9979, 0.1679, -0.05657, 0.9842, 0.3441, -0.001167, 0.9389, 0.3449, -0.05386, 0.9371, 0.6026, -0.04554, 0.7967, 0.5928, -6.668e-05, 0.8054, 0.1644, -0.001321, 0.9864, 0.1679, -0.05657, 0.9842, 0.3449, -0.05386, 0.9371, 0.3441, -0.001167, 0.9389, 0.1933, 3.653e-07, -0.9811, 0.1933, 3.653e-07, -0.9811, 0.1933, 3.653e-07, -0.9811, 0.9244, 0.01427, -0.3812, 0.9244, 0.01427, -0.3812, 0.9244, 0.01427, -0.3812, 0.9244, 0.01427, -0.3812, 0.1629, 0.0, 0.9866, 0.1688, 0.0, 0.9856, 0.3447, 0.0, 0.9387, 0.3447, 0.0, 0.9387, 0.3447, 0.0, 0.9387, 0.3447, 0.0, 0.9387, 0.5901, -4.014e-07, 0.8073, 0.602, -4.274e-07, 0.7985, 0.1629, 0.0, 0.9866, 0.03589, 0.0, 0.9994, 0.03589, 0.0, 0.9994, 0.1688, 0.0, 0.9856, 0.9423, -1.432e-06, 0.3348, 0.602, -4.274e-07, 0.7985, 0.5901, -4.014e-07, 0.8073, 0.564, 0.7893, 0.2429, -0.9172, 0.0, -0.3985, -0.9172, 0.0, -0.3985, -0.9172, 0.0, -0.3985, -0.9172, 0.0, -0.3985, -0.9172, 0.0, -0.3985, -0.9172, 0.0, -0.3985, 0.9423, -1.432e-06, 0.3348, 0.564, 0.7893, 0.2429, 0.6882, 0.6272, -0.3647, 1.0, -1.858e-06, 0.0, -0.07704, -0.9924, 0.09592, -0.008247, -0.9999, 0.01423, 0.008617, -0.9999, -0.005803, -0.04432, -0.9974, 0.05707, 0.009136, -0.9999, -0.00642, 0.3595, -0.8316, -0.4233, 0.108, -0.9864, -0.1239, 0.01224, -0.9999, -0.01011, -0.05451, 0.9976, 0.0425, 0.04094, 0.8438, 0.5352, -0.01441, 0.9862, 0.1647, -0.001682, 1.0, -0.002436, 0.008247, 0.9999, -0.01423, -0.008617, 0.9999, 0.005802, 0.00646, 0.9999, -0.01211, 0.007216, 0.9996, 0.02665, 0.008724, 0.9994, 0.03401, 0.008487, 0.9992, 0.03844, 0.01531, 0.9991, 0.03832, 0.01503, 0.9991, 0.03848, 0.01474, 0.9991, 0.03851, 0.0147, 0.9991, 0.03852, -0.008247, -0.9999, 0.01423, 0.05853, -0.9962, -0.06511, 0.06996, -0.9944, -0.07869, 0.008617, -0.9999, -0.005803, 0.3595, -0.8316, -0.4233, -0.1123, -0.9707, -0.2124, 0.3828, -0.8061, -0.4512, 0.108, -0.9864, -0.1239, 0.07704, 0.9924, -0.09592, 0.09826, 0.9878, -0.1211, 0.09826, 0.9878, -0.1211, 0.04432, 0.9974, -0.05708, -1.0, 0.0, 2.079e-07, -1.0, 0.0, 2.079e-07, -1.0, 0.0, 2.079e-07, -1.0, 0.0, 2.079e-07, -1.0, 0.0, 2.079e-07, -1.0, 0.0, 2.079e-07, -1.0, 0.0, 2.079e-07, -1.0, 0.0, 2.079e-07, -1.0, 0.0, 2.079e-07, -0.1845, 0.9758, -0.1172, 0.6882, 0.6272, -0.3647, 0.1101, 0.9842, -0.1389, 0.3764, 0.8021, -0.4637, -0.1845, 0.9758, -0.1172, 0.3764, 0.8021, -0.4637, -0.002853, 1.0, -0.002828, -0.4887, 0.7792, -0.3925, -0.09826, -0.9878, 0.1211, -0.07704, -0.9924, 0.09592, -0.04432, -0.9974, 0.05707, -0.09826, -0.9878, 0.1211, -0.644, 6.681e-07, 0.765, -0.644, 6.681e-07, 0.765, -0.3186, 7.54e-07, 0.9479, -0.3379, 7.52e-07, 0.9412, 0.009614, 0.9998, -0.01585, -0.001682, 1.0, -0.002436, 0.00646, 0.9999, -0.01211, 0.0173, 0.9995, -0.02498, 0.6882, 0.6272, -0.3647, 0.564, 0.7893, 0.2429, -0.04156, 0.9981, 0.04495, 0.1101, 0.9842, -0.1389, 0.9434, -1.524e-06, 0.3316, 0.9337, -1.468e-06, 0.3581, 0.9792, -1.951e-05, -0.2031, 0.986, -1.639e-05, -0.1666, 0.9319, 0.01415, -0.3624, 0.9319, 0.01415, -0.3624, 0.9832, 0.0164, -0.1819, 0.9875, 0.01666, -0.157, 0.9434, -1.524e-06, 0.3316, 0.6039, -7.555e-07, 0.7971, 0.5853, -7.56e-07, 0.8108, 0.9337, -1.468e-06, 0.3581, 0.162, -7.849e-07, 0.9868, -0.3329, -8.96e-07, 0.943, -0.3145, -8.958e-07, 0.9492, 0.1711, -7.809e-07, 0.9852, 0.3447, -7.319e-07, 0.9387, 0.3447, -7.319e-07, 0.9387, 0.5853, -7.56e-07, 0.8108, 0.6039, -7.555e-07, 0.7971, 0.162, -7.849e-07, 0.9868, 0.1711, -7.809e-07, 0.9852, 0.3447, -7.319e-07, 0.9387, 0.3447, -7.319e-07, 0.9387, 0.9362, 0.009876, 0.3514, 0.9406, 0.0102, 0.3394, 0.9875, 0.01666, -0.157, 0.9832, 0.0164, -0.1819, 0.9362, 0.009876, 0.3514, 0.5967, 0.0005181, 0.8024, 0.5949, 0.0005133, 0.8038, 0.9406, 0.0102, 0.3394, 0.1598, 7.355e-07, 0.9872, -0.3379, 7.52e-07, 0.9412, -0.3186, 7.54e-07, 0.9479, 0.1691, 7.349e-07, 0.9856, 0.3447, 7.357e-07, 0.9387, 0.3447, 7.357e-07, 0.9387, 0.5949, 0.0005133, 0.8038, 0.5967, 0.0005181, 0.8024, 0.1598, 7.355e-07, 0.9872, 0.1691, 7.349e-07, 0.9856, 0.3447, 7.357e-07, 0.9387, 0.3447, 7.357e-07, 0.9387, 0.9172, -3.618e-05, -0.3985, 0.9172, -3.618e-05, -0.3985, 0.986, -1.639e-05, -0.1666, 0.9792, -1.951e-05, -0.2031, 0.06264, -0.9978, -0.01929, -0.04818, -0.9966, 0.06715, 0.07763, -0.997, -0.006748, 0.01693, -0.9998, -0.004323, 0.008247, 0.9999, -0.01423, 0.07704, 0.9924, -0.09592, 0.04432, 0.9974, -0.05708, -0.008617, 0.9999, 0.005802, 0.004555, 0.9999, -0.009846, 0.04669, 0.9971, -0.05988, 0.02653, 0.999, -0.03594, -0.005673, 1.0, 0.002305, 0.04094, 0.8438, 0.5352, 0.09879, 0.9463, 0.3079, 0.09879, 0.9463, 0.3079, -0.01441, 0.9862, 0.1647, -0.03618, 0.9986, 0.03856, 0.004555, 0.9999, -0.009846, -0.005673, 1.0, 0.002305, -0.04321, 0.998, 0.0469, 0.04669, 0.9971, -0.05988, 0.05976, 0.9954, -0.0754, 0.05976, 0.9954, -0.0754, 0.02653, 0.999, -0.03594, 0.01688, -0.9997, -0.01563, 0.009136, -0.9999, -0.00642, 0.01224, -0.9999, -0.01011, 0.0169, -0.9997, -0.01565, 0.564, 0.7893, 0.2429, -0.03618, 0.9986, 0.03856, -0.04321, 0.998, 0.0469, -0.04156, 0.9981, 0.04495, -0.06382, -0.9947, 0.08022, -0.04989, -0.9967, 0.06368, -0.02839, -0.9989, 0.03815, -0.06382, -0.9947, 0.08022, -0.004942, -0.9999, 0.0103, 0.01688, -0.9997, -0.01563, 0.0169, -0.9997, -0.01565, 0.00598, -1.0, -0.002672, -0.04989, -0.9967, 0.06368, -0.004942, -0.9999, 0.0103, 0.00598, -1.0, -0.002672, -0.02839, -0.9989, 0.03815, 0.0437, -0.9979, -0.04749, 0.06264, -0.9978, -0.01929, 0.01693, -0.9998, -0.004323, 0.06663, -0.995, -0.07473, 0.05853, -0.9962, -0.06511, 0.0437, -0.9979, -0.04749, 0.06663, -0.995, -0.07473, 0.06996, -0.9944, -0.07869, -0.644, -8.398e-07, 0.765, -0.644, -8.398e-07, 0.765, -0.3145, -8.958e-07, 0.9492, -0.3329, -8.96e-07, 0.943, 0.007706, 0.9999, -0.01359, 0.009614, 0.9998, -0.01585, 0.0173, 0.9995, -0.02498, -0.0009261, 1.0, -0.003333, -0.05451, 0.9976, 0.0425, -0.01441, 0.9862, 0.1647, -0.01318, 0.9999, 0.01123, 1.0, 0.007339, 0.0003468, 1.0, 0.007339, 0.0003468, 1.0, 0.007339, 0.0003468, 1.0, 0.007339, 0.0003468, 0.1548, -0.2902, -0.9444, 0.7369, 0.1369, -0.662, 0.7869, 0.2162, -0.578, 0.6029, 0.0332, -0.7972, 0.007706, 0.9999, -0.01359, -0.0009261, 1.0, -0.003333, -0.01318, 0.9999, 0.01123, -0.01441, 0.9862, 0.1647, 0.9965, 1.049e-06, -0.08355, 0.9965, 1.049e-06, -0.08355, 0.9965, 1.049e-06, -0.08355, 0.9965, 1.049e-06, -0.08355, 0.3828, -0.8061, -0.4512, -0.1123, -0.9707, -0.2124, -0.5152, -0.8429, -0.155, 0.09486, -0.9896, -0.1083, -0.1123, -0.9707, -0.2124, -0.7181, -0.6781, -0.1567, -0.7181, -0.6781, -0.1567, -0.5152, -0.8429, -0.155, 0.9408, -0.09532, -0.3254, -0.03529, -0.6818, -0.7307, 0.1825, -0.5965, -0.7815, 0.1643, 0.0566, 0.9848, 0.1644, -0.001321, 0.9864, 0.3441, -0.001167, 0.9389, 0.3449, 0.05386, 0.9371, 0.3449, 0.05386, 0.9371, 0.3441, -0.001167, 0.9389, 0.5928, -6.668e-05, 0.8054, 0.6091, 0.04509, 0.7918, 0.1643, 0.0566, 0.9848, 0.04178, 0.05733, 0.9975, 0.03629, 0.003768, 0.9993, 0.1644, -0.001321, 0.9864, 0.9493, 0.01639, 0.3139, 0.6091, 0.04509, 0.7918, 0.5928, -6.668e-05, 0.8054, 0.9355, -0.0004508, 0.3533, 0.1933, 0.0, -0.9811, 0.1886, -0.000682, -0.982, 0.1888, -0.0006511, -0.982, 0.1933, 0.0, -0.9811, 0.932, -0.001442, -0.3625, 0.929, -0.001978, -0.37, 0.929, -0.001983, -0.3701, 0.932, -0.001442, -0.3625, 0.9493, 0.01639, 0.3139, 0.9355, -0.0004508, 0.3533, 1.0, -0.002225, 7.375e-10, 1.0, -0.002226, 7.375e-10, 0.6678, 0.01243, -0.7443, -0.03529, -0.6818, -0.7307, 0.9408, -0.09532, -0.3254, 0.6678, 0.01243, -0.7443, 0.07763, -0.997, -0.006748, -0.04818, -0.9966, 0.06715, 0.06721, -0.9954, 0.06773, 0.04438, -0.321, -0.946, -0.06156, -0.4673, -0.8819, -0.09475, -0.315, -0.9443, 0.09462, -0.3105, -0.9459, -0.1933, 9.508e-08, -0.9811, -0.1933, 9.508e-08, -0.9811, -0.1933, 9.508e-08, -0.9811, -0.1933, 0.0, -0.9811, -0.1933, 0.0, -0.9811, -0.1933, 0.0, -0.9811, -0.1933, 0.0, -0.9811, -0.04818, -0.9966, 0.06715, 0.1822, -0.8607, -0.4754, -0.3008, -0.9298, 0.2119, 0.683, -0.6196, -0.3867, -0.4887, 0.7792, -0.3925, -0.5129, 0.7964, -0.3203, -0.1152, 0.9759, -0.1853, -0.1845, 0.9758, -0.1172, -0.2079, -0.3111, -0.9274, 0.1548, -0.2902, -0.9444, 0.6029, 0.0332, -0.7972, -0.04818, -0.9966, 0.06715, 0.683, -0.6196, -0.3867, 0.06721, -0.9954, 0.06773, 0.04099, 0.2024, -0.9784, 0.07118, 0.2037, -0.9764, -0.0656, 0.1996, -0.9777, -0.0217, 0.2119, -0.9771, 0.0, 0.7071, 0.7071, 0.7368, 0.3912, 0.5514, 0.7368, 0.3912, -0.5514, 0.0, 0.7071, -0.7071, 0.0, -0.524, 0.8517, 0.0, -0.9728, 0.2318, 0.4125, -0.8968, 0.1602, 0.4367, -0.582, 0.6859, 0.4367, -0.582, -0.6859, 0.4125, -0.8968, -0.1602, 0.0, -0.9728, -0.2318, 0.0, -0.524, -0.8517, 0.0, -0.524, 0.8517, 0.4367, -0.582, 0.6859, 0.7368, 0.3912, 0.5514, 0.0, 0.7071, 0.7071, 0.4125, -0.8968, 0.1602, 0.0, -0.9728, 0.2318, 0.0, -0.9728, -0.2318, 0.4125, -0.8968, -0.1602, 0.7368, 0.3912, 0.5514, 0.4367, -0.582, 0.6859, 0.4125, -0.8968, 0.1602, 0.4125, -0.8968, -0.1602, 0.4367, -0.582, -0.6859, 0.7368, 0.3912, -0.5514, 0.0, 0.7071, -0.7071, 0.7368, 0.3912, -0.5514, 0.4367, -0.582, -0.6859, 0.0, -0.524, -0.8517, -1.0, 2.681e-07, 0.0, -1.0, 2.681e-07, 0.0, -1.0, 2.681e-07, 0.0, -1.0, 2.681e-07, 0.0, -1.0, 2.681e-07, 0.0, -1.0, 2.681e-07, 0.0, 0.0, 0.7071, 0.7071, 0.7362, 0.3912, 0.5522, 0.7362, 0.3912, -0.5522, 0.0, 0.7071, -0.7071, 0.0, -0.524, 0.8517, 0.0, -0.9728, 0.2318, 0.4116, -0.897, 0.1609, 0.4387, -0.5813, 0.6853, 0.4387, -0.5813, -0.6853, 0.4116, -0.897, -0.1609, 0.0, -0.9728, -0.2318, 0.0, -0.524, -0.8517, 0.0, -0.524, 0.8517, 0.4387, -0.5813, 0.6853, 0.7362, 0.3912, 0.5522, 0.0, 0.7071, 0.7071, 0.4116, -0.897, 0.1609, 0.0, -0.9728, 0.2318, 0.0, -0.9728, -0.2318, 0.4116, -0.897, -0.1609, 0.7362, 0.3912, 0.5522, 0.4387, -0.5813, 0.6853, 0.4116, -0.897, 0.1609, 0.4116, -0.897, -0.1609, 0.4387, -0.5813, -0.6853, 0.7362, 0.3912, -0.5522, 0.0, 0.7071, -0.7071, 0.7362, 0.3912, -0.5522, 0.4387, -0.5813, -0.6853, 0.0, -0.524, -0.8517, -1.0, 2.681e-07, 0.0, -1.0, 2.681e-07, 0.0, -1.0, 2.681e-07, 0.0, -1.0, 2.681e-07, 0.0, -1.0, 2.681e-07, 0.0, -1.0, 2.681e-07, 0.0, 0.7368, -0.3893, 0.5528, 0.0, -0.7071, 0.7071, 0.0, -0.7071, -0.7071, 0.7368, -0.3893, -0.5528, 0.4387, 0.5817, 0.6849, 0.4085, 0.8983, 0.1615, 0.0, 0.9728, 0.2318, 0.0, 0.524, 0.8517, 0.0, 0.524, -0.8517, 0.0, 0.9728, -0.2318, 0.4085, 0.8983, -0.1615, 0.4387, 0.5817, -0.6849, 0.4387, 0.5817, 0.6849, 0.0, 0.524, 0.8517, 0.0, -0.7071, 0.7071, 0.7368, -0.3893, 0.5528, 0.0, 0.9728, 0.2318, 0.4085, 0.8983, 0.1615, 0.4085, 0.8983, -0.1615, 0.0, 0.9728, -0.2318, -1.0, 0.0, 0.0, -1.0, 0.0, 0.0, -1.0, 0.0, 0.0, -1.0, 0.0, 0.0, -1.0, 0.0, 0.0, -1.0, 0.0, 0.0, 0.7368, -0.3893, -0.5528, 0.0, -0.7071, -0.7071, 0.0, 0.524, -0.8517, 0.4387, 0.5817, -0.6849, 0.4387, 0.5817, 0.6849, 0.7368, -0.3893, 0.5528, 0.7368, -0.3893, -0.5528, 0.4387, 0.5817, -0.6849, 0.4085, 0.8983, -0.1615, 0.4085, 0.8983, 0.1615, 0.7372, -0.3887, 0.5526, 0.0, -0.7071, 0.7071, 0.0, -0.7071, -0.7071, 0.7372, -0.3887, -0.5526, 0.4378, 0.5822, 0.6851, 0.4078, 0.8987, 0.1615, 0.0, 0.9728, 0.2318, 0.0, 0.524, 0.8517, 0.0, 0.524, -0.8517, 0.0, 0.9728, -0.2318, 0.4078, 0.8987, -0.1615, 0.4378, 0.5822, -0.6851, 0.4378, 0.5822, 0.6851, 0.0, 0.524, 0.8517, 0.0, -0.7071, 0.7071, 0.7372, -0.3887, 0.5526, 0.0, 0.9728, 0.2318, 0.4078, 0.8987, 0.1615, 0.4078, 0.8987, -0.1615, 0.0, 0.9728, -0.2318, -1.0, 0.0, 0.0, -1.0, 0.0, 0.0, -1.0, 0.0, 0.0, -1.0, 0.0, 0.0, -1.0, 0.0, 0.0, -1.0, 0.0, 0.0, 0.7372, -0.3887, -0.5526, 0.0, -0.7071, -0.7071, 0.0, 0.524, -0.8517, 0.4378, 0.5822, -0.6851, 0.4378, 0.5822, 0.6851, 0.7372, -0.3887, 0.5526, 0.7372, -0.3887, -0.5526, 0.4378, 0.5822, -0.6851, 0.4078, 0.8987, -0.1615, 0.4078, 0.8987, 0.1615, -0.6532, 0.7572, 0.0, 0.0, 1.0, 0.0, 0.0, 0.866, -0.5, -0.6532, 0.6557, -0.3786, -0.6532, 0.6557, -0.3786, 0.0, 0.866, -0.5, 0.0, 0.5, -0.866, -0.6532, 0.3786, -0.6557, -0.6532, 0.3786, -0.6557, 0.0, 0.5, -0.866, 0.0, 1.179e-07, -1.0, -0.6532, 8.923e-08, -0.7572, -0.6532, 8.923e-08, -0.7572, 0.0, 1.179e-07, -1.0, 0.0, -0.5, -0.866, -0.6532, -0.3786, -0.6557, -0.6532, -0.3786, -0.6557, 0.0, -0.5, -0.866, 0.0, -0.866, -0.5, -0.6532, -0.6557, -0.3786, -0.6532, -0.6557, -0.3786, 0.0, -0.866, -0.5, 0.0, -1.0, 0.0, -0.6532, -0.7572, 0.0, -0.6532, -0.7572, 0.0, 0.0, -1.0, 0.0, 0.0, -0.866, 0.5, -0.6532, -0.6557, 0.3786, -0.6532, -0.6557, 0.3786, 0.0, -0.866, 0.5, 0.0, -0.5, 0.866, -0.6532, -0.3786, 0.6557, -0.6532, -0.3786, 0.6557, 0.0, -0.5, 0.866, 0.0, 1.179e-07, 1.0, -0.6532, 8.923e-08, 0.7572, -0.6532, 8.923e-08, 0.7572, 0.0, 1.179e-07, 1.0, 0.0, 0.5, 0.866, -0.6532, 0.3786, 0.6557, 0.0, 0.0, 1.0, 0.0, -0.5, 0.866, 0.6532, -0.3786, 0.6557, 0.6532, 8.923e-08, 0.7572, -0.6532, 0.3786, 0.6557, 0.0, 0.5, 0.866, 0.0, 0.866, 0.5, -0.6532, 0.6557, 0.3786, -0.6532, 0.6557, 0.3786, 0.0, 0.866, 0.5, 0.0, 1.0, 0.0, -0.6532, 0.7572, 0.0, -0.6532, 0.7572, 0.0, -0.6532, 0.6557, -0.3786, -0.6532, 0.3786, -0.6557, -0.6532, 8.923e-08, -0.7572, -0.6532, -0.3786, -0.6557, -0.6532, -0.6557, -0.3786, -0.6532, -0.7572, 0.0, -0.6532, -0.6557, 0.3786, -0.6532, -0.3786, 0.6557, -0.6532, 8.923e-08, 0.7572, -0.6532, 0.3786, 0.6557, -0.6532, 0.6557, 0.3786, 1.0, 0.0, 0.0, 1.0, 7.608e-07, 0.0, 1.0, 7.608e-07, 0.0, 1.0, 0.0, 0.0, 1.0, 7.608e-07, 0.0, 1.0, 3.804e-07, 0.0, 1.0, 3.804e-07, 0.0, 1.0, 7.608e-07, 0.0, 1.0, 3.804e-07, 0.0, 1.0, -3.804e-07, 0.0, 1.0, -3.804e-07, 0.0, 1.0, 3.804e-07, 0.0, 1.0, -3.804e-07, 0.0, 1.0, -7.608e-07, 0.0, 1.0, -7.608e-07, 0.0, 1.0, -3.804e-07, 0.0, 1.0, -7.608e-07, 0.0, 1.0, -7.608e-07, 0.0, 1.0, -7.608e-07, 0.0, 1.0, -7.608e-07, 0.0, 1.0, -7.608e-07, 0.0, 1.0, 0.0, 0.0, 1.0, 0.0, 0.0, 1.0, -7.608e-07, 0.0, 1.0, 0.0, 0.0, 1.0, -7.608e-07, 0.0, 1.0, -7.608e-07, 0.0, 1.0, 0.0, 0.0, 1.0, -7.608e-07, 0.0, 1.0, -1.141e-06, 0.0, 1.0, -1.141e-06, 0.0, 1.0, -7.608e-07, 0.0, 1.0, -1.141e-06, 0.0, 1.0, 0.0, 0.0, 1.0, 0.0, 0.0, 1.0, -1.141e-06, 0.0, 1.0, 0.0, 0.0, 1.0, 1.141e-06, 0.0, 1.0, 1.141e-06, 0.0, 1.0, 0.0, 0.0, 1.0, 1.141e-06, 0.0, 1.0, 7.608e-07, 0.0, 1.0, 7.608e-07, 0.0, 1.0, 1.141e-06, 0.0, 1.0, 7.608e-07, 0.0, 1.0, 0.0, 0.0, 1.0, 0.0, 0.0, 1.0, 7.608e-07, 0.0, 0.6532, -0.6557, 0.3786, 0.6532, -0.7572, 0.0, 0.6532, -0.6557, -0.3786, 0.6532, -0.3786, -0.6557, 0.6532, 8.923e-08, -0.7572, 0.6532, 0.3786, -0.6557, 0.6532, 0.6557, -0.3786, 0.6532, 0.7572, -8.18e-08, 0.6532, 0.6557, 0.3786, 0.6532, 0.3786, 0.6557, 0.6532, 8.923e-08, 0.7572, 0.6532, -0.3786, 0.6557, -2.169e-07, -0.5, -0.866, -4.338e-07, 0.0, -1.0, 0.6532, 8.923e-08, -0.7572, 0.6532, -0.3786, -0.6557, 0.0, 0.866, -0.5, 0.0, 1.0, -1.08e-07, 0.6532, 0.7572, -8.18e-08, 0.6532, 0.6557, -0.3786, 0.0, 0.5, 0.866, 0.0, 0.0, 1.0, 0.6532, 8.923e-08, 0.7572, 0.6532, 0.3786, 0.6557, -1.085e-07, -0.866, -0.5, -2.169e-07, -0.5, -0.866, 0.6532, -0.3786, -0.6557, 0.6532, -0.6557, -0.3786, 1.085e-07, -0.866, 0.5, 0.0, -1.0, 0.0, 0.6532, -0.7572, 0.0, 0.6532, -0.6557, 0.3786, -2.169e-07, 0.5, -0.866, 0.0, 0.866, -0.5, 0.6532, 0.6557, -0.3786, 0.6532, 0.3786, -0.6557, 0.0, 0.866, 0.5, 0.0, 0.5, 0.866, 0.6532, 0.3786, 0.6557, 0.6532, 0.6557, 0.3786, 0.0, -1.0, 0.0, -1.085e-07, -0.866, -0.5, 0.6532, -0.6557, -0.3786, 0.6532, -0.7572, 0.0, 0.0, -0.5, 0.866, 1.085e-07, -0.866, 0.5, 0.6532, -0.6557, 0.3786, 0.6532, -0.3786, 0.6557, -4.338e-07, 0.0, -1.0, -2.169e-07, 0.5, -0.866, 0.6532, 0.3786, -0.6557, 0.6532, 8.923e-08, -0.7572, 0.0, 1.0, -1.08e-07, 0.0, 0.866, 0.5, 0.6532, 0.6557, 0.3786, 0.6532, 0.7572, -8.18e-08])] * 3)])

# ---- objects
ob_mailbox = bpy.data.objects.new('Mailbox', me_cube)
ob_light = bpy.data.objects.new('Light', light_light)
ob_camera = bpy.data.objects.new('Camera', cam_camera)

# ---- transforms, parenting, visibility, modifiers, constraints
ob_mailbox.location = (0.0, 0.0, 0.0)
ob_mailbox.scale = (0.1744, 0.1744, 0.1744)
ob_mailbox.lock_rotations_4d = False
ob_mailbox.empty_display_type = 'ARROWS'
ob_mailbox.lineart.crease_threshold = 0.0
ob_light.location = (4.905, 2.079, 4.365)
ob_light.rotation_euler = (0.6503, 0.05522, 1.866)
ob_light.lock_rotations_4d = False
ob_light.empty_display_type = 'ARROWS'
ob_light.color = (0.0, 0.0, 0.0, 0.0)
ob_light.lineart.crease_threshold = 0.0
ob_camera.location = (7.359, -6.926, 4.958)
ob_camera.rotation_euler = (1.109, 0.0, 0.8149)
ob_camera.lock_rotations_4d = False
ob_camera.empty_display_type = 'ARROWS'
ob_camera.color = (0.0, 0.0, 0.0, 0.0)
ob_camera.display_type = 'WIRE'
ob_camera.lineart.crease_threshold = 0.0

# ---- collection membership
col_collection.objects.link(ob_mailbox)
col_collection.objects.link(ob_light)
col_collection.objects.link(ob_camera)

# ---- scene / render settings (as saved in the file)
scene.camera = ob_camera
scene.frame_start = 1; scene.frame_end = 250; scene.frame_set(0)
scene.render.engine = 'BLENDER_EEVEE_NEXT'
bpy.context.view_layer.update()

